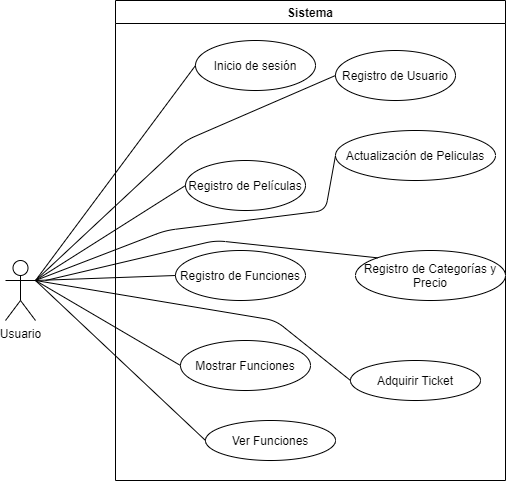

The diagram above was exported from draw.io. Its source (the exported page's mxGraphModel, read from the mxfile embedded in the PNG):
<mxGraphModel dx="1038" dy="521" grid="1" gridSize="10" guides="1" tooltips="1" connect="1" arrows="1" fold="1" page="1" pageScale="1" pageWidth="827" pageHeight="1169" math="0" shadow="0">
  <root>
    <mxCell id="0" />
    <mxCell id="1" parent="0" />
    <mxCell id="lV6n7e3H1rGPECGg3Qxi-1" value="Sistema" style="swimlane;" parent="1" vertex="1">
      <mxGeometry x="250" y="10" width="390" height="480" as="geometry" />
    </mxCell>
    <mxCell id="lV6n7e3H1rGPECGg3Qxi-7" value="Actualización de Peliculas" style="ellipse;whiteSpace=wrap;html=1;" parent="lV6n7e3H1rGPECGg3Qxi-1" vertex="1">
      <mxGeometry x="220" y="130" width="160" height="50" as="geometry" />
    </mxCell>
    <mxCell id="lV6n7e3H1rGPECGg3Qxi-4" value="Registro de Películas" style="ellipse;whiteSpace=wrap;html=1;" parent="lV6n7e3H1rGPECGg3Qxi-1" vertex="1">
      <mxGeometry x="70" y="160" width="120" height="50" as="geometry" />
    </mxCell>
    <mxCell id="lV6n7e3H1rGPECGg3Qxi-6" value="Registro de Usuario" style="ellipse;whiteSpace=wrap;html=1;" parent="lV6n7e3H1rGPECGg3Qxi-1" vertex="1">
      <mxGeometry x="220" y="50" width="120" height="50" as="geometry" />
    </mxCell>
    <mxCell id="lV6n7e3H1rGPECGg3Qxi-5" value="Inicio de sesión" style="ellipse;whiteSpace=wrap;html=1;" parent="lV6n7e3H1rGPECGg3Qxi-1" vertex="1">
      <mxGeometry x="80" y="40" width="120" height="50" as="geometry" />
    </mxCell>
    <mxCell id="oUX5MH6jiMEO0BQnyr2--2" value="Registro de Categorías y Precio" style="ellipse;whiteSpace=wrap;html=1;" vertex="1" parent="lV6n7e3H1rGPECGg3Qxi-1">
      <mxGeometry x="240" y="250" width="150" height="50" as="geometry" />
    </mxCell>
    <mxCell id="oUX5MH6jiMEO0BQnyr2--1" value="Registro de Funciones" style="ellipse;whiteSpace=wrap;html=1;" vertex="1" parent="lV6n7e3H1rGPECGg3Qxi-1">
      <mxGeometry x="60" y="250" width="130" height="50" as="geometry" />
    </mxCell>
    <mxCell id="oUX5MH6jiMEO0BQnyr2--5" value="Adquirir Ticket" style="ellipse;whiteSpace=wrap;html=1;" vertex="1" parent="lV6n7e3H1rGPECGg3Qxi-1">
      <mxGeometry x="235" y="360" width="130" height="40" as="geometry" />
    </mxCell>
    <mxCell id="oUX5MH6jiMEO0BQnyr2--6" value="Mostrar Funciones" style="ellipse;whiteSpace=wrap;html=1;" vertex="1" parent="lV6n7e3H1rGPECGg3Qxi-1">
      <mxGeometry x="65" y="340" width="130" height="50" as="geometry" />
    </mxCell>
    <mxCell id="oUX5MH6jiMEO0BQnyr2--7" value="Ver Funciones" style="ellipse;whiteSpace=wrap;html=1;" vertex="1" parent="lV6n7e3H1rGPECGg3Qxi-1">
      <mxGeometry x="90" y="420" width="130" height="40" as="geometry" />
    </mxCell>
    <mxCell id="lV6n7e3H1rGPECGg3Qxi-2" value="Usuario" style="shape=umlActor;verticalLabelPosition=bottom;verticalAlign=top;html=1;outlineConnect=0;" parent="1" vertex="1">
      <mxGeometry x="140" y="270" width="30" height="60" as="geometry" />
    </mxCell>
    <mxCell id="lV6n7e3H1rGPECGg3Qxi-8" value="" style="endArrow=none;html=1;exitX=1;exitY=0.3333333333333333;exitDx=0;exitDy=0;exitPerimeter=0;entryX=0;entryY=0.5;entryDx=0;entryDy=0;" parent="1" source="lV6n7e3H1rGPECGg3Qxi-2" target="lV6n7e3H1rGPECGg3Qxi-5" edge="1">
      <mxGeometry width="50" height="50" relative="1" as="geometry">
        <mxPoint x="320" y="230" as="sourcePoint" />
        <mxPoint x="370" y="180" as="targetPoint" />
      </mxGeometry>
    </mxCell>
    <mxCell id="lV6n7e3H1rGPECGg3Qxi-9" value="" style="endArrow=none;html=1;exitX=1;exitY=0.3333333333333333;exitDx=0;exitDy=0;exitPerimeter=0;entryX=0;entryY=0.5;entryDx=0;entryDy=0;" parent="1" source="lV6n7e3H1rGPECGg3Qxi-2" target="lV6n7e3H1rGPECGg3Qxi-6" edge="1">
      <mxGeometry width="50" height="50" relative="1" as="geometry">
        <mxPoint x="320" y="230" as="sourcePoint" />
        <mxPoint x="370" y="180" as="targetPoint" />
        <Array as="points">
          <mxPoint x="320" y="150" />
        </Array>
      </mxGeometry>
    </mxCell>
    <mxCell id="lV6n7e3H1rGPECGg3Qxi-10" value="" style="endArrow=none;html=1;exitX=1;exitY=0.3333333333333333;exitDx=0;exitDy=0;exitPerimeter=0;entryX=0;entryY=0.5;entryDx=0;entryDy=0;" parent="1" source="lV6n7e3H1rGPECGg3Qxi-2" target="lV6n7e3H1rGPECGg3Qxi-4" edge="1">
      <mxGeometry width="50" height="50" relative="1" as="geometry">
        <mxPoint x="320" y="230" as="sourcePoint" />
        <mxPoint x="370" y="180" as="targetPoint" />
      </mxGeometry>
    </mxCell>
    <mxCell id="lV6n7e3H1rGPECGg3Qxi-11" value="" style="endArrow=none;html=1;entryX=0;entryY=0.5;entryDx=0;entryDy=0;" parent="1" target="lV6n7e3H1rGPECGg3Qxi-7" edge="1">
      <mxGeometry width="50" height="50" relative="1" as="geometry">
        <mxPoint x="170" y="290" as="sourcePoint" />
        <mxPoint x="370" y="180" as="targetPoint" />
        <Array as="points">
          <mxPoint x="300" y="240" />
          <mxPoint x="460" y="220" />
        </Array>
      </mxGeometry>
    </mxCell>
    <mxCell id="oUX5MH6jiMEO0BQnyr2--3" value="" style="endArrow=none;html=1;exitX=1;exitY=0.3333333333333333;exitDx=0;exitDy=0;exitPerimeter=0;entryX=0;entryY=0.5;entryDx=0;entryDy=0;" edge="1" parent="1" source="lV6n7e3H1rGPECGg3Qxi-2" target="oUX5MH6jiMEO0BQnyr2--1">
      <mxGeometry width="50" height="50" relative="1" as="geometry">
        <mxPoint x="390" y="300" as="sourcePoint" />
        <mxPoint x="440" y="250" as="targetPoint" />
      </mxGeometry>
    </mxCell>
    <mxCell id="oUX5MH6jiMEO0BQnyr2--4" value="" style="endArrow=none;html=1;entryX=0;entryY=0;entryDx=0;entryDy=0;" edge="1" parent="1" target="oUX5MH6jiMEO0BQnyr2--2">
      <mxGeometry width="50" height="50" relative="1" as="geometry">
        <mxPoint x="180" y="290" as="sourcePoint" />
        <mxPoint x="440" y="250" as="targetPoint" />
        <Array as="points">
          <mxPoint x="350" y="250" />
        </Array>
      </mxGeometry>
    </mxCell>
    <mxCell id="oUX5MH6jiMEO0BQnyr2--8" value="" style="endArrow=none;html=1;entryX=0;entryY=0.5;entryDx=0;entryDy=0;" edge="1" parent="1" target="oUX5MH6jiMEO0BQnyr2--6">
      <mxGeometry width="50" height="50" relative="1" as="geometry">
        <mxPoint x="170" y="290" as="sourcePoint" />
        <mxPoint x="440" y="250" as="targetPoint" />
      </mxGeometry>
    </mxCell>
    <mxCell id="oUX5MH6jiMEO0BQnyr2--9" value="" style="endArrow=none;html=1;entryX=0;entryY=0.5;entryDx=0;entryDy=0;" edge="1" parent="1" target="oUX5MH6jiMEO0BQnyr2--5">
      <mxGeometry width="50" height="50" relative="1" as="geometry">
        <mxPoint x="170" y="290" as="sourcePoint" />
        <mxPoint x="440" y="250" as="targetPoint" />
        <Array as="points">
          <mxPoint x="410" y="330" />
        </Array>
      </mxGeometry>
    </mxCell>
    <mxCell id="oUX5MH6jiMEO0BQnyr2--10" value="" style="endArrow=none;html=1;exitX=0;exitY=0.5;exitDx=0;exitDy=0;entryX=1;entryY=0.3333333333333333;entryDx=0;entryDy=0;entryPerimeter=0;" edge="1" parent="1" source="oUX5MH6jiMEO0BQnyr2--7" target="lV6n7e3H1rGPECGg3Qxi-2">
      <mxGeometry width="50" height="50" relative="1" as="geometry">
        <mxPoint x="390" y="300" as="sourcePoint" />
        <mxPoint x="180" y="290" as="targetPoint" />
      </mxGeometry>
    </mxCell>
  </root>
</mxGraphModel>